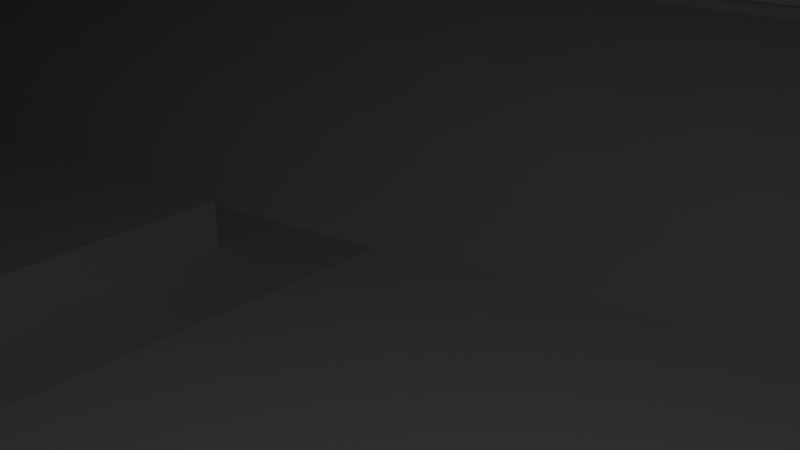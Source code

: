 # Source: Cruiser.blend  (saved by Blender 3.6.13; exported with 4.5.12 LTS)
import bpy
from mathutils import Matrix  # noqa: F401  (used for matrix-valued properties, if any)

bpy.ops.wm.read_factory_settings(use_empty=True)
scene = bpy.context.scene
scene.name = 'Scene'

# ---- collections
col_collection = bpy.data.collections.new('Collection'); scene.collection.children.link(col_collection)

# ---- materials (node trees are filled in below, after node groups)
mat_material = bpy.data.materials.new('Material')
mat_material.alpha_threshold = 0.0
mat_material.use_transparent_shadow = False
mat_material.roughness = 0.5
mat_material.line_color = (0.0, 0.0, 0.0, 1.0)

# ---- material node trees
mat_material.use_nodes = True; mat_material.node_tree.nodes.clear()
_N = mat_material.node_tree.nodes; _L = mat_material.node_tree.links
n0 = _N.new('ShaderNodeOutputMaterial'); n0.name = 'Material Output'; n0.location = (300, 300)
n1 = _N.new('ShaderNodeBsdfPrincipled'); n1.name = 'Principled BSDF'; n1.location = (10, 300)
n1.distribution = 'GGX'
n1.subsurface_method = 'RANDOM_WALK_SKIN'
n1.inputs[3].default_value = 1.45
n1.inputs[27].default_value = (0.0, 0.0, 0.0, 1.0)
n1.inputs[28].default_value = 1.0
_L.new(n1.outputs[0], n0.inputs[0])
n0.is_active_output = True

# ---- world
world_world = bpy.data.worlds.new('World'); scene.world = world_world
world_world.use_nodes = True; world_world.node_tree.nodes.clear()
_N = world_world.node_tree.nodes; _L = world_world.node_tree.links
n0 = _N.new('ShaderNodeOutputWorld'); n0.name = 'World Output'; n0.location = (300, 300)
n1 = _N.new('ShaderNodeBackground'); n1.name = 'Background'; n1.location = (10, 300)
n1.inputs[0].default_value = (0.05088, 0.05088, 0.05088, 1.0)
_L.new(n1.outputs[0], n0.inputs[0])
n0.is_active_output = True
world_world.color = (0.05088, 0.05088, 0.05088)
world_world.use_sun_shadow = False
world_world.sun_shadow_jitter_overblur = 0.0

# ---- cameras
cam_camera = bpy.data.cameras.new('Camera')
cam_camera.clip_end = 100.0
cam_camera.ortho_scale = 7.314

# ---- lights
light_light = bpy.data.lights.new('Light', 'POINT')
light_light.transmission_factor = 0.0
light_light.energy = 1000.0
light_light.shadow_soft_size = 0.1
light_light.shadow_maximum_resolution = 0.006
light_light.use_absolute_resolution = True

# ---- meshes
me_cube = bpy.data.meshes.new('Cube')
me_cube.from_pydata([(0.4788, 2.325, -0.6293), (0.4788, 1.869, -1.0), (0.4788, -2.325, -0.6293), (0.4788, -1.869, -1.0), (0.4788, -2.325, -0.4066), (0.697, -0.4651, 1.418), (0.4788, 2.325, -0.4066), (0.697, 0.4651, 1.418), (1.02, 1.025, 0.4603), (1.0, 2.341, -0.4066), (1.0, -2.341, -0.4066), (1.02, -1.025, 0.4603), (-2.611, 0.2865, -0.3533), (-3.311, 1.0, -0.4066), (-3.311, -1.0, -0.4066), (-2.611, 0.0, -0.3533), (-2.445, -1.0, -0.4066), (0.1902, -0.009, 1.418), (-2.445, 1.0, -0.4066), (0.1902, 0.009, 1.418), (1.783, 1.065, -0.4817), (1.783, 0.4779, -0.06846), (1.783, -0.4779, -0.06846), (1.783, -1.065, -0.4817), (1.0, 2.341, -0.6293), (0.9085, 1.68, -1.282), (0.9085, -1.68, -1.282), (1.0, -2.341, -0.6293), (-3.311, 1.0, -0.6293), (-3.311, 0.4564, -1.282), (-3.311, -0.4564, -1.282), (-3.311, -1.0, -0.6293), (-2.445, 1.0, -0.6293), (-2.402, 0.4558, -1.282), (-2.445, -1.0, -0.6293), (-2.402, -0.4558, -1.282), (1.783, 0.9113, -0.7085), (1.783, 1.065, -0.5619), (1.783, -1.065, -0.5619), (1.783, -0.9113, -0.7085), (-3.311, 0.0, -0.3533), (-3.311, 0.2865, -0.3533), (-3.311, -0.2865, -0.3533), (-3.311, -0.343, 0.2823), (-3.311, 0.343, 0.2823), (-3.311, -0.4075, -1.282), (-3.311, 0.0, -1.282), (-3.311, 0.4075, -1.282), (-3.311, 0.2267, 0.2823), (-3.311, -0.2267, 0.2823), (-2.611, -0.2865, -0.3533), (-2.517, 0.2267, 0.2823), (-2.517, -0.2267, 0.2823), (0.6977, 1.134, 0.4603), (0.6977, -1.134, 0.4603), (-2.377, -0.4264, 0.2391), (-2.377, 0.4264, 0.2391), (0.6871, 1.107, 0.5434), (0.6871, -1.107, 0.5434), (-1.443, -0.1673, 0.68), (-1.443, 0.1673, 0.68), (1.747, -1.402, -0.4066), (1.485, -0.569, 0.4603), (1.485, 0.569, 0.4603), (1.747, 1.402, -0.4066), (1.565, -0.9449, -1.282), (1.747, -1.402, -0.6293), (1.747, 1.402, -0.6293), (1.565, 0.9449, -1.282), (1.783, -5.96e-08, -0.7941), (1.783, -0.343, -0.7085), (1.783, 0.343, -0.7085), (1.783, -1.151, -0.4373), (1.783, -0.4209, 0.07638), (1.783, 0.4209, 0.07638), (1.783, 1.151, -0.4373), (1.783, -0.9456, -0.7941), (1.783, -1.151, -0.5986), (1.783, 1.151, -0.5986), (1.783, 0.9456, -0.7941), (1.783, -0.2374, -0.7941), (1.783, 0.2374, -0.7941), (1.671, 1.065, -0.4817), (1.671, 0.4779, -0.06846), (1.671, -0.4779, -0.06846), (1.671, -1.065, -0.4817), (1.671, 0.9113, -0.7085), (1.671, 1.065, -0.5619), (1.671, -1.065, -0.5619), (1.671, -0.9113, -0.7085), (1.671, -0.343, -0.7085), (1.671, 0.343, -0.7085), (1.812, -1.151, -0.4373), (1.812, -0.4209, 0.07638), (1.812, 0.4209, 0.07638), (1.812, 1.151, -0.4373), (1.812, -0.9456, -0.7941), (1.812, -1.151, -0.5986), (1.812, 1.151, -0.5986), (1.812, 0.9456, -0.7941), (1.812, -0.2374, -0.7941), (1.812, 0.2374, -0.7941), (1.812, -1.065, -0.4817), (1.812, -0.4779, -0.06846), (1.812, 0.4779, -0.06846), (1.812, 1.065, -0.4817), (1.812, -0.9113, -0.7085), (1.812, -1.065, -0.5619), (1.812, 1.065, -0.5619), (1.812, 0.9113, -0.7085), (1.812, -0.343, -0.7085), (1.812, 0.343, -0.7085), (-3.69, -0.4201, 0.1132), (-3.633, -1.0, -0.4066), (-3.633, 1.0, -0.4066), (-3.69, 0.4201, 0.1132), (-3.69, 0.2267, 0.2823), (-3.472, 0.4564, -1.282), (-3.633, 1.0, -0.6293), (-3.633, -1.0, -0.6293), (-3.472, -0.4564, -1.282), (-3.69, 0.3249, -0.9315), (-3.472, -0.4075, -1.282), (-3.69, 0.0, -0.9315), (-3.69, -0.2296, -0.4218), (-3.69, 0.0, -0.4218), (-3.69, 0.2296, -0.4218), (-3.69, -0.2267, 0.2823), (-2.445, -0.6736, -1.0), (0.5288, -1.654, -1.282), (1.0, 1.905, -1.0), (0.5288, 1.654, -1.282), (-2.445, 0.6736, -1.0), (-3.311, 0.6741, -1.0), (1.0, -1.905, -1.0), (-3.311, -0.6741, -1.0), (1.783, -1.028, -1.0), (1.783, 1.028, -1.0), (-3.472, 0.4075, -1.282), (-3.69, 0.6465, -0.9315), (-3.69, -0.4726, -0.9315), (-3.472, 0.0, -1.282), (-3.69, -0.6465, -0.9315), (0.7028, 0.6678, 1.01), (0.7028, -0.6678, 1.01), (-0.8724, -0.1538, 0.9994), (-0.8724, 0.1538, 0.9994), (0.7278, 0.6695, 0.9574), (0.7278, -0.6695, 0.9574), (0.09383, -0.1, 1.196), (0.09383, 0.1, 1.196), (0.697, 0.0, 1.418), (0.818, 0.0, 1.932), (0.4088, 1.329, 0.2351), (0.4088, -1.329, 0.2351), (1.007, -1.51, 0.2309), (1.007, 1.51, 0.2309), (1.734, -0.8053, 0.2358), (1.734, 0.8053, 0.2358), (-2.445, 1.0, -0.6869), (0.4788, 2.325, -0.6869), (1.0, -2.341, -0.6869), (0.4788, -2.325, -0.6869), (-3.311, -1.0, -0.349), (-2.373, -0.969, -0.3048), (0.4055, 2.232, -0.3006), (-2.373, 0.969, -0.3048), (0.4055, -2.232, -0.3006), (1.0, -2.341, -0.349), (-3.311, 1.0, -0.349), (1.729, -1.357, -0.2999), (1.729, 1.357, -0.2999), (1.0, 2.341, -0.349), (-3.311, 1.0, -0.6869), (-2.445, -1.0, -0.6869), (1.0, 2.341, -0.6869), (-3.311, -1.0, -0.6869), (1.783, -1.357, -0.6869), (1.783, 1.357, -0.6869), (-3.69, -0.9315, -0.6577), (-3.69, 0.9315, -0.6577), (-3.69, 0.9315, -0.3782), (-3.69, -0.9315, -0.3782), (0.4788, 2.325, -0.4066), (0.4788, 2.325, -0.6293), (0.4788, -2.325, -0.4066), (0.4788, -2.325, -0.6293), (1.0, 2.341, -0.6293), (1.0, 2.341, -0.4066), (-2.445, 1.0, -0.6293), (-2.445, 1.0, -0.4066), (1.0, -2.341, -0.6293), (1.0, -2.341, -0.4066), (-2.445, -1.0, -0.4066), (-2.445, -1.0, -0.6293), (-3.311, 1.0, -0.6293), (-3.311, 1.0, -0.4066), (-3.311, -1.0, -0.6293), (-3.311, -1.0, -0.4066), (1.747, -1.402, -0.4066), (1.747, 1.402, -0.4066), (1.747, -1.402, -0.6293), (1.747, 1.402, -0.6293), (-3.633, -1.0, -0.6293), (-3.633, 1.0, -0.6293), (-3.633, 1.0, -0.4066), (-3.633, -1.0, -0.4066), (0.4788, -2.266, -0.4066), (0.4788, -2.266, -0.6293), (1.0, -2.281, -0.6293), (1.0, -2.281, -0.4066), (-2.445, -0.9404, -0.4066), (-2.445, -0.9404, -0.6293), (-3.311, -0.9404, -0.6293), (-3.311, -0.9404, -0.4066), (1.747, -1.342, -0.4066), (1.747, -1.342, -0.6293), (-3.633, -0.9404, -0.6293), (-3.633, -0.9404, -0.4066), (0.4788, 2.276, -0.4066), (0.4788, 2.276, -0.6293), (1.0, 2.291, -0.6293), (1.0, 2.291, -0.4066), (-2.445, 0.9506, -0.6293), (-2.445, 0.9506, -0.4066), (-3.311, 0.9506, -0.6293), (-3.311, 0.9506, -0.4066), (1.747, 1.352, -0.4066), (1.747, 1.352, -0.6293), (-3.633, 0.9506, -0.6293), (-3.633, 0.9506, -0.4066), (0.5435, 1.367, 0.2411), (0.543, 2.276, -0.309), (-2.445, -1.0, -0.349), (-2.368, -0.2516, 0.3129), (-2.445, 1.0, -0.349), (-2.368, 0.2516, 0.3129), (0.5435, -1.367, 0.2411), (0.543, -2.276, -0.309), (-2.445, 0.3419, 0.2823), (-2.445, -0.3419, 0.2823), (-1.365, 0.2436, 0.7107), (-1.365, -0.2436, 0.7107), (0.4788, -1.293, 0.3598), (-2.445, -0.3419, 0.3598), (-2.445, 0.3419, 0.3598), (0.4788, 1.293, 0.3598), (0.4088, -1.329, 0.3126), (-2.377, -0.4264, 0.3167), (-2.377, 0.4264, 0.3167), (0.4088, 1.329, 0.3126), (-2.445, -0.3419, 0.3575), (-3.311, -0.343, 0.3575), (-3.311, 0.343, 0.3575), (-2.445, 0.3419, 0.3575), (-3.311, 0.2267, 0.3575), (-3.69, -0.343, 0.3575), (-3.311, -0.2267, 0.3575), (-3.69, -0.2267, 0.3575), (-2.517, 0.2267, 0.3575), (-2.517, -0.2267, 0.3575), (-3.69, 0.2267, 0.3575), (-3.69, 0.343, 0.3575), (-2.445, 0.3419, 0.3515), (-2.445, -0.3419, 0.3515), (-2.517, 0.2267, 0.3515), (-2.517, -0.2267, 0.3515), (-2.368, 0.2516, 0.3821), (-2.368, -0.2516, 0.3821), (0.4788, 1.293, 0.3555), (0.4788, 2.325, -0.2758), (-2.445, -1.0, -0.2758), (-2.445, -0.3419, 0.3555), (-2.445, 1.0, -0.2758), (-2.445, 0.3419, 0.3555), (0.4788, -1.293, 0.3555), (0.4788, -2.325, -0.2758), (0.4088, 1.329, 0.3083), (0.4055, 2.232, -0.2273), (-2.373, -0.969, -0.2315), (-2.377, -0.4264, 0.3124), (-2.373, 0.969, -0.2315), (-2.377, 0.4264, 0.3124), (0.4088, -1.329, 0.3083), (0.4055, -2.232, -0.2273), (1.0, -1.462, 0.2823), (0.4788, -1.293, 0.2823), (0.4788, 1.293, 0.2823), (0.4788, 2.325, -0.349), (1.0, 1.462, 0.2823), (0.4788, -2.325, -0.349), (0.9826, -2.295, -0.2998), (1.783, -1.357, -0.349), (1.783, -0.694, 0.2823), (1.783, 0.694, 0.2823), (1.783, 1.357, -0.349), (0.9826, 2.295, -0.2998), (1.0, -1.462, 0.359), (0.4788, 2.325, -0.2724), (1.0, 1.462, 0.359), (0.4788, -2.325, -0.2724), (1.0, -2.341, -0.2724), (1.783, -1.357, -0.2724), (1.783, -0.694, 0.359), (1.783, 0.694, 0.359), (1.783, 1.357, -0.2724), (1.0, 2.341, -0.2724), (1.007, -1.51, 0.3076), (0.5435, -1.367, 0.3177), (0.5435, 1.367, 0.3177), (0.543, 2.276, -0.2324), (1.007, 1.51, 0.3076), (0.543, -2.276, -0.2324), (0.9826, -2.295, -0.2231), (1.729, -1.357, -0.2232), (1.734, -0.8053, 0.3125), (1.734, 0.8053, 0.3125), (1.729, 1.357, -0.2232), (0.9826, 2.295, -0.2231), (0.9414, 1.213, 0.4603), (0.9414, -1.213, 0.4603), (1.564, -0.6022, 0.4603), (1.564, 0.6022, 0.4603), (1.02, 1.025, 0.3656), (1.02, -1.025, 0.3656), (1.485, -0.569, 0.3656), (1.485, 0.569, 0.3656), (0.879, -0.7806, 0.9792), (-1.165, -0.1202, 0.9792), (-1.165, 0.1202, 0.9792), (0.879, 0.7806, 0.9792), (0.7722, -0.6338, 0.9792), (0.115, -0.04246, 1.225), (0.115, 0.04246, 1.225), (0.7722, 0.6338, 0.9792), (0.7028, -0.6678, 0.9674), (-0.8724, -0.1538, 0.9573), (-0.8724, 0.1538, 0.9573), (0.7028, 0.6678, 0.9674), (0.7278, -0.6695, 0.9153), (0.09383, -0.1, 1.154), (0.09383, 0.1, 1.154), (0.7278, 0.6695, 0.9153), (-3.69, -0.343, 0.2823), (-3.69, -1.0, -0.349), (-3.69, 1.0, -0.349), (-3.69, 0.343, 0.2823), (-3.69, 0.6741, -1.0), (-3.69, 1.0, -0.6869), (-3.69, -1.0, -0.6869), (-3.69, -0.6741, -1.0), (-3.69, 0.0, -1.0), (-3.69, 0.4075, -1.0), (-3.69, 0.4726, -0.9315), (-3.69, -0.4075, -1.0), (-3.69, -0.3249, -0.9315), (-3.69, -0.2865, -0.3533), (-3.69, 0.0, -0.3533), (-3.69, 0.2865, -0.3533), (-3.648, 0.0, -0.4218), (-3.648, 0.0, -0.9315), (-3.648, -0.4201, 0.1132), (-3.648, -0.9315, -0.3782), (-3.648, 0.9315, -0.3782), (-3.648, 0.4201, 0.1132), (-3.648, 0.6465, -0.9315), (-3.648, 0.9315, -0.6577), (-3.648, -0.9315, -0.6577), (-3.648, -0.6465, -0.9315), (-3.648, 0.4726, -0.9315), (-3.648, -0.3249, -0.9315), (-3.648, 0.3249, -0.9315), (-3.648, -0.4726, -0.9315), (-3.648, -0.2296, -0.4218), (-3.648, 0.2296, -0.4218), (0.5288, 0.0, -1.282), (-2.402, -2.98e-08, -1.282), (-0.9368, -1.055, -1.282), (-0.9368, 1.055, -1.282), (-0.9368, -1.192e-07, -1.282), (-0.8008, -0.1361, -1.282), (0.3927, -0.1361, -1.282), (0.3927, -1.452, -1.282), (-0.8008, -0.9638, -1.282), (-2.266, -0.1361, -1.282), (-1.073, -0.1361, -1.282), (-1.073, -0.8525, -1.282), (-2.266, -0.3645, -1.282), (-2.266, 0.3645, -1.282), (-1.073, 0.8525, -1.282), (-1.073, 0.1361, -1.282), (-2.266, 0.1361, -1.282), (-0.8008, 0.9638, -1.282), (0.3927, 1.452, -1.282), (0.3927, 0.1361, -1.282), (-0.8008, 0.1361, -1.282), (0.3927, -0.1361, -1.137), (-0.8008, -0.1361, -1.137), (-0.8008, -0.9638, -1.137), (0.3927, -1.452, -1.137), (-1.073, -0.1361, -1.137), (-2.266, -0.1361, -1.137), (-2.266, -0.3645, -1.137), (-1.073, -0.8525, -1.137), (-1.073, 0.8525, -1.137), (-2.266, 0.3645, -1.137), (-2.266, 0.1361, -1.137), (-1.073, 0.1361, -1.137), (0.3927, 1.452, -1.137), (-0.8008, 0.9638, -1.137), (-0.8008, 0.1361, -1.137), (0.3927, 0.1361, -1.137), (-3.219, 0.3649, -1.282), (-2.494, 0.3644, -1.282), (-2.494, -2.98e-08, -1.282), (-2.494, -0.3644, -1.282), (-3.219, -0.3649, -1.282), (-3.219, -0.4075, -1.282), (-3.219, 0.0, -1.282), (-3.219, 0.4075, -1.282), (-2.494, 0.3644, -1.208), (-3.219, 0.3649, -1.208), (-3.219, 0.4075, -1.208), (-2.494, -2.98e-08, -1.208), (-2.494, -0.3644, -1.208), (-3.219, -0.3649, -1.208), (-3.219, -0.4075, -1.208), (-3.219, 0.0, -1.208)], [], [(36, 37, 87, 86), (130, 1, 160, 175), (9, 64, 200, 188), (41, 48, 116, 358), (63, 8, 323, 326), (27, 66, 201, 191), (14, 113, 206, 198), (419, 412, 421, 422), (61, 10, 192, 199), (31, 34, 194, 197), (113, 119, 203, 206), (7, 19, 17, 5, 151), (240, 43, 163, 233), (231, 156, 296, 232), (154, 55, 164, 167), (44, 239, 235, 169), (157, 155, 291, 170), (156, 158, 171, 296), (131, 25, 26, 129, 375), (132, 133, 173, 159), (3, 134, 161, 162), (1, 132, 159, 160), (135, 128, 174, 176), (134, 136, 177, 161), (137, 130, 175, 178), (26, 25, 68, 65), (128, 3, 162, 174), (388, 389, 404, 405), (155, 237, 238, 291), (56, 153, 165, 166), (319, 53, 54, 320), (13, 18, 190, 196), (24, 0, 184, 187), (49, 42, 356, 127), (45, 30, 120, 122), (135, 176, 349, 350), (240, 52, 260, 251), (47, 46, 141, 138), (48, 41, 12, 51), (48, 51, 259, 255), (50, 52, 51, 12, 15), (42, 49, 52, 50), (41, 40, 15, 12), (40, 42, 50, 15), (116, 48, 255, 261), (52, 240, 264, 266), (57, 58, 286, 287), (58, 242, 240, 286), (59, 60, 236, 234), (241, 57, 287, 239), (330, 327, 58, 57), (327, 328, 242, 58), (328, 329, 241, 242), (329, 330, 57, 241), (72, 73, 293, 292), (74, 75, 295, 294), (73, 74, 294, 293), (76, 77, 177, 136), (78, 79, 137, 178), (79, 81, 69, 80, 76, 136, 137), (75, 78, 178, 295), (77, 72, 292, 177), (23, 38, 88, 85), (73, 80, 69, 81, 74), (73, 72, 92, 93), (21, 20, 105, 104), (72, 77, 97, 92), (22, 70, 110, 103), (23, 22, 103, 102), (78, 75, 95, 98), (36, 71, 111, 109), (74, 81, 101, 94), (76, 80, 100, 96), (38, 23, 102, 107), (85, 88, 89, 90, 84), (83, 91, 86, 87, 82), (22, 23, 85, 84), (71, 36, 86, 91), (39, 70, 90, 89), (20, 21, 83, 82), (70, 22, 84, 90), (37, 20, 82, 87), (38, 39, 89, 88), (21, 71, 91, 83), (102, 103, 93, 92), (104, 105, 95, 94), (106, 107, 97, 96), (108, 109, 99, 98), (110, 106, 96, 100), (105, 108, 98, 95), (107, 102, 92, 97), (109, 111, 101, 99), (103, 110, 100, 93), (111, 104, 94, 101), (71, 21, 104, 111), (39, 38, 107, 106), (75, 74, 94, 95), (37, 36, 109, 108), (70, 39, 106, 110), (77, 76, 96, 97), (81, 79, 99, 101), (20, 37, 108, 105), (79, 78, 98, 99), (80, 73, 93, 100), (126, 121, 371, 374), (343, 127, 356, 354), (182, 112, 361, 362), (123, 355, 370, 360), (355, 124, 373, 370), (346, 352, 358, 116), (239, 44, 253, 254), (29, 47, 138, 117), (163, 43, 343, 344), (118, 114, 205, 204), (42, 40, 357, 356), (44, 169, 345, 346), (10, 4, 185, 192), (173, 133, 347, 348), (40, 41, 358, 357), (46, 45, 122, 141), (35, 377, 129, 3, 128), (25, 131, 1, 130), (33, 29, 133, 132), (129, 26, 134, 3), (131, 378, 33, 132, 1), (30, 35, 128, 135), (26, 65, 136, 134), (68, 25, 130, 137), (65, 68, 137, 136), (117, 138, 352, 347), (141, 122, 354, 351), (138, 141, 351, 352), (122, 120, 350, 354), (120, 30, 135, 350), (29, 117, 347, 133), (334, 331, 327, 330), (147, 143, 338, 342), (332, 333, 329, 328), (149, 145, 336, 340), (7, 151, 5, 331, 334), (5, 17, 332, 331), (17, 19, 333, 332), (19, 7, 334, 333), (152, 7, 151), (152, 151, 5), (5, 152, 17), (7, 152, 19), (152, 19, 17), (54, 53, 287, 286), (320, 54, 286, 285), (53, 319, 289, 287), (321, 320, 285, 293), (319, 322, 294, 289), (322, 321, 293, 294), (32, 0, 160, 159), (27, 2, 162, 161), (14, 16, 233, 163), (6, 18, 235, 288), (4, 10, 168, 290), (18, 13, 169, 235), (10, 61, 292, 168), (64, 9, 172, 295), (9, 6, 288, 172), (16, 4, 290, 233), (28, 32, 159, 173), (2, 34, 174, 162), (0, 24, 175, 160), (34, 31, 176, 174), (66, 27, 161, 177), (24, 67, 178, 175), (67, 64, 295, 178), (61, 66, 177, 292), (31, 119, 349, 176), (114, 118, 348, 345), (119, 113, 344, 349), (113, 14, 163, 344), (118, 28, 173, 348), (13, 114, 345, 169), (195, 204, 229, 225), (194, 186, 208, 212), (202, 187, 221, 228), (192, 185, 207, 210), (198, 206, 218, 214), (183, 188, 222, 219), (191, 201, 216, 209), (188, 200, 227, 222), (184, 189, 223, 220), (201, 199, 215, 216), (28, 118, 204, 195), (0, 32, 189, 184), (67, 24, 187, 202), (6, 9, 188, 183), (114, 13, 196, 205), (2, 27, 191, 186), (64, 67, 202, 200), (4, 16, 193, 185), (16, 14, 198, 193), (66, 61, 199, 201), (32, 28, 195, 189), (18, 6, 183, 190), (119, 31, 197, 203), (34, 2, 186, 194), (212, 211, 214, 213), (210, 209, 216, 215), (208, 207, 211, 212), (209, 210, 207, 208), (213, 214, 218, 217), (203, 197, 213, 217), (186, 191, 209, 208), (193, 198, 214, 211), (185, 193, 211, 207), (199, 192, 210, 215), (197, 194, 212, 213), (206, 203, 217, 218), (220, 219, 222, 221), (225, 226, 224, 223), (221, 222, 227, 228), (223, 224, 219, 220), (226, 225, 229, 230), (196, 190, 224, 226), (187, 184, 220, 221), (204, 205, 230, 229), (200, 202, 228, 227), (205, 196, 226, 230), (190, 183, 219, 224), (189, 195, 225, 223), (233, 290, 276, 271), (56, 166, 281, 282), (235, 239, 274, 273), (290, 286, 275, 276), (240, 55, 248, 244), (153, 287, 269, 277), (164, 55, 280, 279), (55, 154, 247, 248), (239, 51, 265, 263), (60, 59, 242, 241), (59, 234, 240, 242), (236, 60, 241, 239), (248, 247, 243, 244), (250, 249, 245, 246), (239, 287, 246, 245), (287, 153, 250, 246), (153, 56, 249, 250), (154, 286, 243, 247), (286, 240, 244, 243), (56, 239, 245, 249), (252, 257, 258, 256), (253, 255, 259, 254), (251, 260, 257, 252), (255, 253, 262, 261), (343, 43, 252, 256), (52, 49, 257, 260), (127, 343, 256, 258), (346, 116, 261, 262), (44, 346, 262, 253), (51, 239, 254, 259), (43, 240, 251, 252), (49, 127, 258, 257), (264, 263, 265, 266), (268, 267, 263, 264), (234, 236, 267, 268), (236, 239, 263, 267), (51, 52, 266, 265), (240, 234, 268, 264), (278, 277, 269, 270), (279, 280, 272, 271), (282, 281, 273, 274), (281, 278, 270, 273), (283, 284, 276, 275), (284, 279, 271, 276), (166, 165, 278, 281), (287, 288, 270, 269), (55, 240, 272, 280), (239, 56, 282, 274), (288, 235, 273, 270), (154, 167, 284, 283), (240, 233, 271, 272), (167, 164, 279, 284), (286, 154, 283, 275), (165, 153, 277, 278), (295, 172, 306, 305), (155, 157, 315, 307), (286, 290, 300, 243), (294, 295, 305, 304), (157, 170, 314, 315), (290, 168, 301, 300), (238, 237, 308, 312), (289, 294, 304, 299), (291, 238, 312, 313), (232, 296, 318, 310), (168, 292, 302, 301), (156, 231, 309, 311), (308, 307, 297, 243), (309, 310, 298, 246), (311, 309, 246, 299), (313, 312, 300, 301), (315, 314, 302, 303), (307, 315, 303, 297), (314, 313, 301, 302), (316, 311, 299, 304), (317, 316, 304, 305), (318, 317, 305, 306), (310, 318, 306, 298), (312, 308, 243, 300), (285, 286, 243, 297), (170, 291, 313, 314), (287, 289, 299, 246), (288, 287, 246, 298), (158, 156, 311, 316), (172, 288, 298, 306), (237, 155, 307, 308), (292, 293, 303, 302), (171, 158, 316, 317), (231, 232, 310, 309), (293, 285, 297, 303), (296, 171, 317, 318), (11, 8, 319, 320), (62, 11, 320, 321), (8, 63, 322, 319), (63, 62, 321, 322), (323, 324, 325, 326), (8, 11, 324, 323), (62, 63, 326, 325), (11, 62, 325, 324), (144, 145, 328, 327), (146, 143, 330, 329), (149, 148, 331, 332), (147, 150, 333, 334), (143, 147, 334, 330), (148, 144, 327, 331), (145, 149, 332, 328), (150, 146, 329, 333), (339, 340, 336, 335), (341, 342, 338, 337), (148, 149, 340, 339), (145, 144, 335, 336), (146, 150, 341, 337), (144, 148, 339, 335), (150, 147, 342, 341), (143, 146, 337, 338), (112, 182, 344, 343), (181, 115, 346, 345), (139, 180, 348, 347), (179, 142, 350, 349), (353, 139, 347, 352), (180, 181, 345, 348), (182, 179, 349, 344), (355, 123, 351, 354), (123, 121, 352, 351), (142, 140, 354, 350), (115, 353, 352, 346), (140, 112, 343, 354), (125, 124, 356, 357), (126, 125, 357, 358), (124, 355, 354, 356), (121, 126, 358, 352), (363, 366, 365, 369, 364), (361, 372, 368, 367, 362), (373, 359, 360, 370), (359, 374, 371, 360), (121, 123, 360, 371), (115, 181, 363, 364), (140, 142, 368, 372), (180, 139, 365, 366), (353, 115, 364, 369), (142, 179, 367, 368), (112, 140, 372, 361), (139, 353, 369, 365), (124, 125, 359, 373), (181, 180, 366, 363), (125, 126, 374, 359), (179, 182, 362, 367), (383, 380, 397, 398), (384, 385, 400, 401), (380, 381, 396, 397), (379, 375, 381, 380), (375, 129, 382, 381), (129, 377, 383, 382), (377, 379, 380, 383), (376, 379, 385, 384), (379, 377, 386, 385), (377, 35, 387, 386), (35, 376, 384, 387), (33, 378, 389, 388), (378, 379, 390, 389), (379, 376, 391, 390), (376, 33, 388, 391), (378, 131, 393, 392), (131, 375, 394, 393), (375, 379, 395, 394), (379, 378, 392, 395), (397, 396, 399, 398), (401, 400, 403, 402), (405, 404, 407, 406), (409, 408, 411, 410), (387, 384, 401, 402), (392, 393, 408, 409), (381, 382, 399, 396), (391, 388, 405, 406), (385, 386, 403, 400), (395, 392, 409, 410), (382, 383, 398, 399), (389, 390, 407, 404), (386, 387, 402, 403), (393, 394, 411, 408), (390, 391, 406, 407), (394, 395, 410, 411), (29, 33, 413, 412), (33, 376, 414, 413), (376, 35, 415, 414), (35, 30, 416, 415), (30, 45, 417, 416), (45, 46, 418, 417), (46, 47, 419, 418), (47, 29, 412, 419), (421, 420, 423, 424, 425, 426, 427, 422), (417, 418, 427, 426), (415, 416, 425, 424), (413, 414, 423, 420), (412, 413, 420, 421), (418, 419, 422, 427), (416, 417, 426, 425), (414, 415, 424, 423)])
_uv = me_cube.uv_layers.new(name='UVMap')
_uv.uv.foreach_set('vector', [0.4318, 0.5387, 0.4604, 0.5255, 0.4604, 0.5255, 0.4318, 0.5387, 0.375, 0.5233, 0.3587, 0.5259, 0.3587, 0.5, 0.375, 0.5, 0.4907, 0.5, 0.4907, 0.5, 0.4907, 0.5, 0.4907, 0.5, 0.1757, 0.5731, 0.0, 0.0, 0.0, 0.0, 0.1757, 0.5731, 0.625, 0.5822, 0.625, 0.5697, 0.625, 0.5697, 0.625, 0.5822, 0.4473, 0.75, 0.4473, 0.75, 0.4473, 0.75, 0.4473, 0.75, 0.4907, 1.0, 0.4907, 1.0, 0.4907, 1.0, 0.4907, 1.0, 0.1395, 0.5805, 0.1396, 0.5856, 0.1396, 0.5856, 0.1395, 0.5805, 0.4907, 0.75, 0.4907, 0.75, 0.4907, 0.75, 0.4907, 0.75, 0.4473, 1.0, 0.4473, 0.858, 0.4473, 0.858, 0.4473, 1.0, 0.4907, 1.0, 0.4473, 1.0, 0.4473, 1.0, 0.4907, 1.0, 0.6652, 0.5976, 0.7092, 0.6243, 0.7092, 0.6257, 0.6652, 0.6524, 0.6652, 0.625, 0.625, 0.858, 0.625, 1.0, 0.5019, 1.0, 0.5019, 0.858, 0.618, 0.4821, 0.6173, 0.4961, 0.5092, 0.4992, 0.5087, 0.4855, 0.617, 0.772, 0.615, 0.8559, 0.512, 0.8558, 0.51, 0.7688, 0.625, 0.25, 0.625, 0.392, 0.5019, 0.392, 0.5019, 0.25, 0.615, 0.6948, 0.6159, 0.7065, 0.5114, 0.7464, 0.5121, 0.7453, 0.6159, 0.5435, 0.615, 0.5552, 0.5121, 0.5047, 0.5092, 0.4992, 0.3602, 0.5376, 0.375, 0.539, 0.375, 0.711, 0.3602, 0.7128, 0.3602, 0.6252, 0.267, 0.5408, 0.125, 0.5407, 0.125, 0.5, 0.267, 0.5, 0.3587, 0.7241, 0.375, 0.7267, 0.375, 0.75, 0.3587, 0.75, 0.3587, 0.5259, 0.267, 0.5408, 0.267, 0.5, 0.3587, 0.5, 0.125, 0.7093, 0.267, 0.7092, 0.267, 0.75, 0.125, 0.75, 0.375, 0.7267, 0.375, 0.7197, 0.4361, 0.75, 0.4361, 0.75, 0.375, 0.5303, 0.375, 0.5233, 0.4361, 0.5, 0.4361, 0.5, 0.375, 0.711, 0.375, 0.539, 0.375, 0.5495, 0.375, 0.7005, 0.267, 0.7092, 0.3587, 0.7241, 0.3587, 0.75, 0.267, 0.75, 0.2733, 0.5829, 0.3102, 0.5649, 0.3102, 0.5649, 0.2733, 0.5829, 0.6173, 0.7539, 0.618, 0.7679, 0.5087, 0.7645, 0.5114, 0.7464, 0.615, 0.3941, 0.617, 0.478, 0.51, 0.4812, 0.512, 0.3942, 0.625, 0.5617, 0.6345, 0.5626, 0.6345, 0.6874, 0.625, 0.6883, 0.4907, 0.25, 0.4907, 0.392, 0.4907, 0.392, 0.4907, 0.25, 0.4473, 0.5, 0.4473, 0.4837, 0.4473, 0.4837, 0.4473, 0.5, 0.0, 0.0, 0.1864, 0.6471, 0.1864, 0.6471, 0.0, 0.0, 0.125, 0.6671, 0.125, 0.6749, 0.125, 0.6749, 0.125, 0.6671, 0.125, 0.7093, 0.125, 0.75, 0.125, 0.75, 0.125, 0.7093, 0.625, 0.858, 0.0, 0.0, 0.0, 0.0, 0.625, 0.858, 0.125, 0.5829, 0.125, 0.625, 0.125, 0.625, 0.125, 0.5829, 0.0, 0.0, 0.1757, 0.5731, 0.1757, 0.5731, 0.0, 0.0, 0.0, 0.0, 0.0, 0.0, 0.0, 0.0, 0.0, 0.0, 0.1864, 0.6471, 0.0, 0.0, 0.0, 0.0, 0.1757, 0.5731, 0.1811, 0.6101, 0.1864, 0.6471, 0.0, 0.0, 0.0, 0.0, 0.1864, 0.6471, 0.1757, 0.5731, 0.1811, 0.6101, 0.1811, 0.6101, 0.1757, 0.5731, 0.1811, 0.6101, 0.1864, 0.6471, 0.1864, 0.6471, 0.1811, 0.6101, 0.0, 0.0, 0.0, 0.0, 0.0, 0.0, 0.0, 0.0, 0.0, 0.0, 0.625, 0.858, 0.625, 0.858, 0.0, 0.0, 0.6456, 0.5621, 0.6456, 0.6879, 0.6413, 0.6977, 0.6413, 0.5523, 0.6456, 0.6879, 0.7288, 0.6541, 0.733, 0.6677, 0.6413, 0.6977, 0.7291, 0.645, 0.7291, 0.605, 0.7327, 0.5936, 0.7327, 0.6564, 0.7288, 0.5959, 0.6456, 0.5621, 0.6413, 0.5523, 0.733, 0.5823, 0.6553, 0.5795, 0.6553, 0.6705, 0.6456, 0.6879, 0.6456, 0.5621, 0.6553, 0.6705, 0.719, 0.6375, 0.7288, 0.6541, 0.6456, 0.6879, 0.719, 0.6375, 0.719, 0.6125, 0.7288, 0.5959, 0.7288, 0.6541, 0.719, 0.6125, 0.6553, 0.5795, 0.6456, 0.5621, 0.7288, 0.5959, 0.4847, 0.731, 0.5849, 0.6814, 0.625, 0.6889, 0.5019, 0.75, 0.5849, 0.5686, 0.4847, 0.519, 0.5019, 0.5, 0.625, 0.5611, 0.5849, 0.6814, 0.5849, 0.5686, 0.625, 0.5611, 0.625, 0.6889, 0.4151, 0.7121, 0.4533, 0.731, 0.4361, 0.75, 0.375, 0.7197, 0.4533, 0.519, 0.4151, 0.5379, 0.375, 0.5303, 0.4361, 0.5, 0.4151, 0.5379, 0.4151, 0.5814, 0.4151, 0.625, 0.4151, 0.6686, 0.4151, 0.7121, 0.375, 0.7197, 0.375, 0.5303, 0.4847, 0.519, 0.4533, 0.519, 0.4361, 0.5, 0.5019, 0.5, 0.4533, 0.731, 0.4847, 0.731, 0.5019, 0.75, 0.4361, 0.75, 0.476, 0.7248, 0.4604, 0.7245, 0.4604, 0.7245, 0.476, 0.7248, 0.5849, 0.6814, 0.4151, 0.6686, 0.4151, 0.625, 0.4151, 0.5814, 0.5849, 0.5686, 0.5849, 0.6814, 0.4847, 0.731, 0.4847, 0.731, 0.5849, 0.6814, 0.5566, 0.5649, 0.476, 0.5252, 0.476, 0.5252, 0.5566, 0.5649, 0.4847, 0.731, 0.4533, 0.731, 0.4533, 0.731, 0.4847, 0.731, 0.5566, 0.6851, 0.4318, 0.6754, 0.4318, 0.6754, 0.5566, 0.6851, 0.476, 0.7248, 0.5566, 0.6851, 0.5566, 0.6851, 0.476, 0.7248, 0.4533, 0.519, 0.4847, 0.519, 0.4847, 0.519, 0.4533, 0.519, 0.4318, 0.5387, 0.4318, 0.5746, 0.4318, 0.5746, 0.4318, 0.5387, 0.5849, 0.5686, 0.4151, 0.5814, 0.4151, 0.5814, 0.5849, 0.5686, 0.4151, 0.7121, 0.4151, 0.6686, 0.4151, 0.6686, 0.4151, 0.7121, 0.4604, 0.7245, 0.476, 0.7248, 0.476, 0.7248, 0.4604, 0.7245, 0.476, 0.7248, 0.4604, 0.7245, 0.4318, 0.7113, 0.4318, 0.6754, 0.5566, 0.6851, 0.5566, 0.5649, 0.4318, 0.5746, 0.4318, 0.5387, 0.4604, 0.5255, 0.476, 0.5252, 0.5566, 0.6851, 0.476, 0.7248, 0.476, 0.7248, 0.5566, 0.6851, 0.4318, 0.5746, 0.4318, 0.5387, 0.4318, 0.5387, 0.4318, 0.5746, 0.4318, 0.7113, 0.4318, 0.6754, 0.4318, 0.6754, 0.4318, 0.7113, 0.476, 0.5252, 0.5566, 0.5649, 0.5566, 0.5649, 0.476, 0.5252, 0.4318, 0.6754, 0.5566, 0.6851, 0.5566, 0.6851, 0.4318, 0.6754, 0.4604, 0.5255, 0.476, 0.5252, 0.476, 0.5252, 0.4604, 0.5255, 0.4604, 0.7245, 0.4318, 0.7113, 0.4318, 0.7113, 0.4604, 0.7245, 0.5566, 0.5649, 0.4318, 0.5746, 0.4318, 0.5746, 0.5566, 0.5649, 0.476, 0.7248, 0.5566, 0.6851, 0.5849, 0.6814, 0.4847, 0.731, 0.5566, 0.5649, 0.476, 0.5252, 0.4847, 0.519, 0.5849, 0.5686, 0.4318, 0.7113, 0.4604, 0.7245, 0.4533, 0.731, 0.4151, 0.7121, 0.4604, 0.5255, 0.4318, 0.5387, 0.4151, 0.5379, 0.4533, 0.519, 0.4318, 0.6754, 0.4318, 0.7113, 0.4151, 0.7121, 0.4151, 0.6686, 0.476, 0.5252, 0.4604, 0.5255, 0.4533, 0.519, 0.4847, 0.519, 0.4604, 0.7245, 0.476, 0.7248, 0.4847, 0.731, 0.4533, 0.731, 0.4318, 0.5387, 0.4318, 0.5746, 0.4151, 0.5814, 0.4151, 0.5379, 0.5566, 0.6851, 0.4318, 0.6754, 0.4151, 0.6686, 0.5849, 0.6814, 0.4318, 0.5746, 0.5566, 0.5649, 0.5849, 0.5686, 0.4151, 0.5814, 0.4318, 0.5746, 0.5566, 0.5649, 0.5566, 0.5649, 0.4318, 0.5746, 0.4318, 0.7113, 0.4604, 0.7245, 0.4604, 0.7245, 0.4318, 0.7113, 0.4847, 0.519, 0.5849, 0.5686, 0.5849, 0.5686, 0.4847, 0.519, 0.4604, 0.5255, 0.4318, 0.5387, 0.4318, 0.5387, 0.4604, 0.5255, 0.4318, 0.6754, 0.4318, 0.7113, 0.4318, 0.7113, 0.4318, 0.6754, 0.4533, 0.731, 0.4151, 0.7121, 0.4151, 0.7121, 0.4533, 0.731, 0.4151, 0.5814, 0.4151, 0.5379, 0.4151, 0.5379, 0.4151, 0.5814, 0.476, 0.5252, 0.4604, 0.5255, 0.4604, 0.5255, 0.476, 0.5252, 0.4151, 0.5379, 0.4533, 0.519, 0.4533, 0.519, 0.4151, 0.5379, 0.4151, 0.6686, 0.5849, 0.6814, 0.5849, 0.6814, 0.4151, 0.6686, 0.1714, 0.5827, 0.1305, 0.5892, 0.1305, 0.5892, 0.1714, 0.5827, 0.875, 0.6679, 0.0, 0.0, 0.1864, 0.6471, 0.125, 0.6671, 0.4661, 0.9354, 0.7746, 0.7023, 0.7746, 0.7023, 0.4661, 0.9354, 0.1309, 0.6234, 0.1314, 0.6576, 0.1314, 0.6576, 0.1309, 0.6234, 0.1314, 0.6576, 0.1789, 0.6406, 0.1789, 0.6406, 0.1314, 0.6576, 0.625, 0.25, 0.125, 0.5829, 0.1757, 0.5731, 0.0, 0.0, 0.625, 0.392, 0.625, 0.25, 0.625, 0.25, 0.625, 0.392, 0.125, 0.5751, 0.125, 0.5829, 0.125, 0.5829, 0.125, 0.5751, 0.5019, 1.0, 0.625, 1.0, 0.625, 1.0, 0.5019, 1.0, 0.4473, 0.25, 0.4907, 0.25, 0.4907, 0.25, 0.4473, 0.25, 0.1864, 0.6471, 0.1811, 0.6101, 0.1811, 0.6101, 0.1864, 0.6471, 0.625, 0.25, 0.5019, 0.25, 0.5019, 0.25, 0.625, 0.25, 0.4907, 0.75, 0.4907, 0.7663, 0.4907, 0.7663, 0.4907, 0.75, 0.125, 0.5, 0.125, 0.5407, 0.125, 0.5407, 0.125, 0.5, 0.1811, 0.6101, 0.1757, 0.5731, 0.1757, 0.5731, 0.1811, 0.6101, 0.125, 0.625, 0.125, 0.6671, 0.125, 0.6671, 0.125, 0.625, 0.274, 0.682, 0.3171, 0.6974, 0.3602, 0.7128, 0.3587, 0.7241, 0.267, 0.7092, 0.375, 0.539, 0.3602, 0.5376, 0.3587, 0.5259, 0.375, 0.5233, 0.2683, 0.5684, 0.125, 0.5751, 0.125, 0.5407, 0.267, 0.5408, 0.3602, 0.7128, 0.375, 0.711, 0.375, 0.7267, 0.3587, 0.7241, 0.3602, 0.5376, 0.3143, 0.553, 0.2683, 0.5684, 0.267, 0.5408, 0.3587, 0.5259, 0.125, 0.6749, 0.274, 0.682, 0.267, 0.7092, 0.125, 0.7093, 0.375, 0.711, 0.375, 0.7005, 0.375, 0.7197, 0.375, 0.7267, 0.375, 0.5495, 0.375, 0.539, 0.375, 0.5233, 0.375, 0.5303, 0.375, 0.7005, 0.375, 0.5495, 0.375, 0.5303, 0.375, 0.7197, 0.125, 0.5751, 0.125, 0.5829, 0.125, 0.5829, 0.125, 0.5407, 0.125, 0.625, 0.125, 0.6671, 0.125, 0.6671, 0.125, 0.625, 0.125, 0.5829, 0.125, 0.625, 0.125, 0.625, 0.125, 0.5829, 0.125, 0.6671, 0.125, 0.6749, 0.125, 0.7093, 0.125, 0.6671, 0.125, 0.6749, 0.125, 0.6749, 0.125, 0.7093, 0.125, 0.7093, 0.125, 0.5751, 0.125, 0.5751, 0.125, 0.5407, 0.125, 0.5407, 0.6587, 0.5879, 0.6587, 0.6621, 0.6553, 0.6705, 0.6553, 0.5795, 0.6608, 0.5849, 0.6619, 0.5862, 0.6619, 0.5862, 0.6608, 0.5849, 0.7157, 0.6291, 0.7157, 0.6209, 0.719, 0.6125, 0.719, 0.6375, 0.7114, 0.6324, 0.7141, 0.6388, 0.7141, 0.6388, 0.7114, 0.6324, 0.6652, 0.5976, 0.6652, 0.625, 0.6652, 0.6524, 0.6587, 0.6621, 0.6587, 0.5879, 0.6652, 0.6524, 0.7092, 0.6257, 0.7157, 0.6291, 0.6587, 0.6621, 0.7092, 0.6257, 0.7092, 0.6243, 0.7157, 0.6209, 0.7157, 0.6291, 0.7092, 0.6243, 0.6652, 0.5976, 0.6587, 0.5879, 0.7157, 0.6209, 0.0, 0.0, 0.0, 0.0, 0.0, 0.0, 0.0, 0.0, 0.0, 0.0, 0.6652, 0.6524, 0.6652, 0.6524, 0.0, 0.0, 0.7092, 0.6257, 0.0, 0.0, 0.0, 0.0, 0.7092, 0.6243, 0.0, 0.0, 0.0, 0.0, 0.0, 0.0, 0.6345, 0.6874, 0.6345, 0.5626, 0.6413, 0.5523, 0.6413, 0.6977, 0.625, 0.6883, 0.6345, 0.6874, 0.6413, 0.6977, 0.625, 0.7031, 0.6345, 0.5626, 0.625, 0.5617, 0.625, 0.5469, 0.6413, 0.5523, 0.625, 0.6727, 0.625, 0.6883, 0.625, 0.7031, 0.625, 0.6889, 0.625, 0.5617, 0.625, 0.5773, 0.625, 0.5611, 0.625, 0.5469, 0.625, 0.5773, 0.625, 0.6727, 0.625, 0.6889, 0.625, 0.5611, 0.4473, 0.392, 0.4473, 0.4837, 0.4361, 0.4837, 0.4361, 0.392, 0.4473, 0.75, 0.4473, 0.7663, 0.4361, 0.7663, 0.4361, 0.75, 0.4907, 1.0, 0.4907, 0.858, 0.5019, 0.858, 0.5019, 1.0, 0.4907, 0.4837, 0.4907, 0.392, 0.5019, 0.392, 0.5019, 0.4837, 0.4907, 0.7663, 0.4907, 0.75, 0.5019, 0.75, 0.5019, 0.7663, 0.4907, 0.392, 0.4907, 0.25, 0.5019, 0.25, 0.5019, 0.392, 0.4907, 0.75, 0.4907, 0.75, 0.5019, 0.75, 0.5019, 0.75, 0.4907, 0.5, 0.4907, 0.5, 0.5019, 0.5, 0.5019, 0.5, 0.4907, 0.5, 0.4907, 0.4837, 0.5019, 0.4837, 0.5019, 0.5, 0.4907, 0.858, 0.4907, 0.7663, 0.5019, 0.7663, 0.5019, 0.858, 0.4473, 0.25, 0.4473, 0.392, 0.4361, 0.392, 0.4361, 0.25, 0.4473, 0.7663, 0.4473, 0.858, 0.4361, 0.858, 0.4361, 0.7663, 0.4473, 0.4837, 0.4473, 0.5, 0.4361, 0.5, 0.4361, 0.4837, 0.4473, 0.858, 0.4473, 1.0, 0.4361, 1.0, 0.4361, 0.858, 0.4473, 0.75, 0.4473, 0.75, 0.4361, 0.75, 0.4361, 0.75, 0.4473, 0.5, 0.4473, 0.5, 0.4361, 0.5, 0.4361, 0.5, 0.4473, 0.5, 0.4907, 0.5, 0.5019, 0.5, 0.4361, 0.5, 0.4907, 0.75, 0.4473, 0.75, 0.4361, 0.75, 0.5019, 0.75, 0.4473, 1.0, 0.4473, 1.0, 0.4361, 1.0, 0.4361, 1.0, 0.4907, 0.25, 0.4473, 0.25, 0.4361, 0.25, 0.5019, 0.25, 0.4473, 1.0, 0.4907, 1.0, 0.5019, 1.0, 0.4361, 1.0, 0.4907, 1.0, 0.4907, 1.0, 0.5019, 1.0, 0.5019, 1.0, 0.4473, 0.25, 0.4473, 0.25, 0.4361, 0.25, 0.4361, 0.25, 0.4907, 0.25, 0.4907, 0.25, 0.5019, 0.25, 0.5019, 0.25, 0.4473, 0.25, 0.4473, 0.25, 0.4473, 0.25, 0.4473, 0.25, 0.4473, 0.858, 0.4473, 0.7663, 0.4473, 0.7663, 0.4473, 0.858, 0.4473, 0.5, 0.4473, 0.5, 0.4473, 0.5, 0.4473, 0.5, 0.4907, 0.75, 0.4907, 0.7663, 0.4907, 0.7663, 0.4907, 0.75, 0.4907, 1.0, 0.4907, 1.0, 0.4907, 1.0, 0.4907, 1.0, 0.4907, 0.4837, 0.4907, 0.5, 0.4907, 0.5, 0.4907, 0.4837, 0.4473, 0.75, 0.4473, 0.75, 0.4473, 0.75, 0.4473, 0.75, 0.4907, 0.5, 0.4907, 0.5, 0.4907, 0.5, 0.4907, 0.5, 0.4473, 0.4837, 0.4473, 0.392, 0.4473, 0.392, 0.4473, 0.4837, 0.4473, 0.75, 0.4907, 0.75, 0.4907, 0.75, 0.4473, 0.75, 0.4473, 0.25, 0.4473, 0.25, 0.4473, 0.25, 0.4473, 0.25, 0.4473, 0.4837, 0.4473, 0.392, 0.4473, 0.392, 0.4473, 0.4837, 0.4473, 0.5, 0.4473, 0.5, 0.4473, 0.5, 0.4473, 0.5, 0.4907, 0.4837, 0.4907, 0.5, 0.4907, 0.5, 0.4907, 0.4837, 0.4907, 0.25, 0.4907, 0.25, 0.4907, 0.25, 0.4907, 0.25, 0.4473, 0.7663, 0.4473, 0.75, 0.4473, 0.75, 0.4473, 0.7663, 0.4907, 0.5, 0.4473, 0.5, 0.4473, 0.5, 0.4907, 0.5, 0.4907, 0.7663, 0.4907, 0.858, 0.4907, 0.858, 0.4907, 0.7663, 0.4907, 0.858, 0.4907, 1.0, 0.4907, 1.0, 0.4907, 0.858, 0.4473, 0.75, 0.4907, 0.75, 0.4907, 0.75, 0.4473, 0.75, 0.4473, 0.392, 0.4473, 0.25, 0.4473, 0.25, 0.4473, 0.392, 0.4907, 0.392, 0.4907, 0.4837, 0.4907, 0.4837, 0.4907, 0.392, 0.4473, 1.0, 0.4473, 1.0, 0.4473, 1.0, 0.4473, 1.0, 0.4473, 0.858, 0.4473, 0.7663, 0.4473, 0.7663, 0.4473, 0.858, 0.4473, 0.858, 0.4907, 0.858, 0.4907, 1.0, 0.4473, 1.0, 0.4907, 0.75, 0.4473, 0.75, 0.4473, 0.75, 0.4907, 0.75, 0.4473, 0.7663, 0.4907, 0.7663, 0.4907, 0.858, 0.4473, 0.858, 0.4473, 0.75, 0.4907, 0.75, 0.4907, 0.7663, 0.4473, 0.7663, 0.4473, 1.0, 0.4907, 1.0, 0.4907, 1.0, 0.4473, 1.0, 0.4473, 1.0, 0.4473, 1.0, 0.4473, 1.0, 0.4473, 1.0, 0.4473, 0.7663, 0.4473, 0.75, 0.4473, 0.75, 0.4473, 0.7663, 0.4907, 0.858, 0.4907, 1.0, 0.4907, 1.0, 0.4907, 0.858, 0.4907, 0.7663, 0.4907, 0.858, 0.4907, 0.858, 0.4907, 0.7663, 0.4907, 0.75, 0.4907, 0.75, 0.4907, 0.75, 0.4907, 0.75, 0.4473, 1.0, 0.4473, 0.858, 0.4473, 0.858, 0.4473, 1.0, 0.4907, 1.0, 0.4473, 1.0, 0.4473, 1.0, 0.4907, 1.0, 0.4473, 0.4837, 0.4907, 0.4837, 0.4907, 0.5, 0.4473, 0.5, 0.4473, 0.25, 0.4907, 0.25, 0.4907, 0.392, 0.4473, 0.392, 0.4473, 0.5, 0.4907, 0.5, 0.4907, 0.5, 0.4473, 0.5, 0.4473, 0.392, 0.4907, 0.392, 0.4907, 0.4837, 0.4473, 0.4837, 0.4907, 0.25, 0.4473, 0.25, 0.4473, 0.25, 0.4907, 0.25, 0.4907, 0.25, 0.4907, 0.392, 0.4907, 0.392, 0.4907, 0.25, 0.4473, 0.5, 0.4473, 0.4837, 0.4473, 0.4837, 0.4473, 0.5, 0.4473, 0.25, 0.4907, 0.25, 0.4907, 0.25, 0.4473, 0.25, 0.4907, 0.5, 0.4473, 0.5, 0.4473, 0.5, 0.4907, 0.5, 0.4907, 0.25, 0.4907, 0.25, 0.4907, 0.25, 0.4907, 0.25, 0.4907, 0.392, 0.4907, 0.4837, 0.4907, 0.4837, 0.4907, 0.392, 0.4473, 0.392, 0.4473, 0.25, 0.4473, 0.25, 0.4473, 0.392, 0.5019, 0.858, 0.5019, 0.7663, 0.5019, 0.7663, 0.5019, 0.858, 0.615, 0.3941, 0.512, 0.3942, 0.512, 0.3942, 0.615, 0.3941, 0.5019, 0.392, 0.625, 0.392, 0.625, 0.392, 0.5019, 0.392, 0.5019, 0.7663, 0.625, 0.77, 0.625, 0.77, 0.5019, 0.7663, 0.625, 0.858, 0.615, 0.8559, 0.615, 0.8559, 0.625, 0.858, 0.617, 0.478, 0.625, 0.48, 0.625, 0.48, 0.617, 0.478, 0.512, 0.8558, 0.615, 0.8559, 0.615, 0.8559, 0.512, 0.8558, 0.615, 0.8559, 0.617, 0.772, 0.617, 0.772, 0.615, 0.8559, 0.625, 0.392, 0.0, 0.0, 0.0, 0.0, 0.625, 0.392, 0.7291, 0.605, 0.7291, 0.645, 0.7288, 0.6541, 0.7288, 0.5959, 0.7291, 0.645, 0.7327, 0.6564, 0.733, 0.6677, 0.7288, 0.6541, 0.7327, 0.5936, 0.7291, 0.605, 0.7288, 0.5959, 0.733, 0.5823, 0.615, 0.8559, 0.617, 0.772, 0.625, 0.77, 0.625, 0.858, 0.617, 0.478, 0.615, 0.3941, 0.625, 0.392, 0.625, 0.48, 0.733, 0.5823, 0.6413, 0.5523, 0.6413, 0.5523, 0.733, 0.5823, 0.625, 0.48, 0.617, 0.478, 0.617, 0.478, 0.625, 0.48, 0.617, 0.478, 0.615, 0.3941, 0.615, 0.3941, 0.617, 0.478, 0.617, 0.772, 0.625, 0.77, 0.625, 0.77, 0.617, 0.772, 0.6413, 0.6977, 0.733, 0.6677, 0.733, 0.6677, 0.6413, 0.6977, 0.615, 0.3941, 0.625, 0.392, 0.625, 0.392, 0.615, 0.3941, 0.875, 0.6679, 0.0, 0.0, 0.0, 0.0, 0.875, 0.6679, 0.625, 0.25, 0.0, 0.0, 0.0, 0.0, 0.625, 0.392, 0.625, 0.858, 0.0, 0.0, 0.0, 0.0, 0.875, 0.6679, 0.0, 0.0, 0.625, 0.25, 0.625, 0.25, 0.0, 0.0, 0.625, 1.0, 0.625, 1.0, 0.625, 1.0, 0.625, 1.0, 0.0, 0.0, 0.0, 0.0, 0.0, 0.0, 0.0, 0.0, 0.0, 0.0, 0.875, 0.6679, 0.875, 0.6679, 0.0, 0.0, 0.625, 0.25, 0.0, 0.0, 0.0, 0.0, 0.625, 0.25, 0.625, 0.25, 0.625, 0.25, 0.625, 0.25, 0.625, 0.25, 0.0, 0.0, 0.625, 0.392, 0.625, 0.392, 0.0, 0.0, 0.625, 1.0, 0.625, 0.858, 0.625, 0.858, 0.625, 1.0, 0.0, 0.0, 0.0, 0.0, 0.0, 0.0, 0.0, 0.0, 0.625, 0.858, 0.625, 0.392, 0.0, 0.0, 0.0, 0.0, 0.7327, 0.6564, 0.7327, 0.5936, 0.733, 0.5823, 0.733, 0.6677, 0.7327, 0.6564, 0.7327, 0.5936, 0.7327, 0.5936, 0.7327, 0.6564, 0.7327, 0.5936, 0.733, 0.5823, 0.733, 0.5823, 0.7327, 0.5936, 0.0, 0.0, 0.0, 0.0, 0.0, 0.0, 0.0, 0.0, 0.733, 0.6677, 0.7327, 0.6564, 0.7327, 0.6564, 0.733, 0.6677, 0.51, 0.4812, 0.617, 0.478, 0.625, 0.48, 0.5019, 0.4837, 0.512, 0.8558, 0.615, 0.8559, 0.625, 0.858, 0.5019, 0.858, 0.615, 0.3941, 0.512, 0.3942, 0.5019, 0.392, 0.625, 0.392, 0.512, 0.3942, 0.51, 0.4812, 0.5019, 0.4837, 0.5019, 0.392, 0.617, 0.772, 0.51, 0.7688, 0.5019, 0.7663, 0.625, 0.77, 0.51, 0.7688, 0.512, 0.8558, 0.5019, 0.858, 0.5019, 0.7663, 0.512, 0.3942, 0.51, 0.4812, 0.51, 0.4812, 0.512, 0.3942, 0.625, 0.48, 0.5019, 0.4837, 0.5019, 0.4837, 0.625, 0.48, 0.615, 0.8559, 0.625, 0.858, 0.625, 0.858, 0.615, 0.8559, 0.625, 0.392, 0.615, 0.3941, 0.615, 0.3941, 0.625, 0.392, 0.5019, 0.4837, 0.5019, 0.392, 0.5019, 0.392, 0.5019, 0.4837, 0.617, 0.772, 0.51, 0.7688, 0.51, 0.7688, 0.617, 0.772, 0.625, 0.858, 0.5019, 0.858, 0.5019, 0.858, 0.625, 0.858, 0.51, 0.7688, 0.512, 0.8558, 0.512, 0.8558, 0.51, 0.7688, 0.625, 0.77, 0.617, 0.772, 0.617, 0.772, 0.625, 0.77, 0.51, 0.4812, 0.617, 0.478, 0.617, 0.478, 0.51, 0.4812, 0.5019, 0.5, 0.5019, 0.5, 0.5019, 0.5, 0.5019, 0.5, 0.6159, 0.7065, 0.615, 0.6948, 0.615, 0.6948, 0.6159, 0.7065, 0.625, 0.77, 0.5019, 0.7663, 0.5019, 0.7663, 0.625, 0.77, 0.625, 0.5611, 0.5019, 0.5, 0.5019, 0.5, 0.625, 0.5611, 0.615, 0.6948, 0.5121, 0.7453, 0.5121, 0.7453, 0.615, 0.6948, 0.5019, 0.7663, 0.5019, 0.75, 0.5019, 0.75, 0.5019, 0.7663, 0.5087, 0.7645, 0.618, 0.7679, 0.618, 0.7679, 0.5087, 0.7645, 0.625, 0.5469, 0.625, 0.5611, 0.625, 0.5611, 0.625, 0.5469, 0.5114, 0.7464, 0.5087, 0.7645, 0.5087, 0.7645, 0.5114, 0.7464, 0.5087, 0.4855, 0.5092, 0.4992, 0.5092, 0.4992, 0.5087, 0.4855, 0.5019, 0.75, 0.5019, 0.75, 0.5019, 0.75, 0.5019, 0.75, 0.6173, 0.4961, 0.618, 0.4821, 0.618, 0.4821, 0.6173, 0.4961, 0.618, 0.7679, 0.6173, 0.7539, 0.625, 0.7544, 0.625, 0.77, 0.618, 0.4821, 0.5087, 0.4855, 0.5019, 0.4837, 0.625, 0.48, 0.6173, 0.4961, 0.618, 0.4821, 0.625, 0.48, 0.625, 0.4956, 0.5114, 0.7464, 0.5087, 0.7645, 0.5019, 0.7663, 0.5019, 0.75, 0.615, 0.6948, 0.5121, 0.7453, 0.5019, 0.75, 0.625, 0.6889, 0.6159, 0.7065, 0.615, 0.6948, 0.625, 0.6889, 0.625, 0.7031, 0.5121, 0.7453, 0.5114, 0.7464, 0.5019, 0.75, 0.5019, 0.75, 0.615, 0.5552, 0.6159, 0.5435, 0.625, 0.5469, 0.625, 0.5611, 0.5121, 0.5047, 0.615, 0.5552, 0.625, 0.5611, 0.5019, 0.5, 0.5092, 0.4992, 0.5121, 0.5047, 0.5019, 0.5, 0.5019, 0.5, 0.5087, 0.4855, 0.5092, 0.4992, 0.5019, 0.5, 0.5019, 0.4837, 0.5087, 0.7645, 0.618, 0.7679, 0.625, 0.77, 0.5019, 0.7663, 0.625, 0.7031, 0.6413, 0.6977, 0.6413, 0.6977, 0.625, 0.7031, 0.5121, 0.7453, 0.5114, 0.7464, 0.5114, 0.7464, 0.5121, 0.7453, 0.6413, 0.5523, 0.625, 0.5469, 0.625, 0.5469, 0.6413, 0.5523, 0.5019, 0.4837, 0.625, 0.48, 0.625, 0.48, 0.5019, 0.4837, 0.615, 0.5552, 0.6159, 0.5435, 0.6159, 0.5435, 0.615, 0.5552, 0.5019, 0.5, 0.5019, 0.4837, 0.5019, 0.4837, 0.5019, 0.5, 0.618, 0.7679, 0.6173, 0.7539, 0.6173, 0.7539, 0.618, 0.7679, 0.5019, 0.75, 0.625, 0.6889, 0.625, 0.6889, 0.5019, 0.75, 0.5121, 0.5047, 0.615, 0.5552, 0.615, 0.5552, 0.5121, 0.5047, 0.618, 0.4821, 0.5087, 0.4855, 0.5087, 0.4855, 0.618, 0.4821, 0.625, 0.6889, 0.625, 0.7031, 0.625, 0.7031, 0.625, 0.6889, 0.5092, 0.4992, 0.5121, 0.5047, 0.5121, 0.5047, 0.5092, 0.4992, 0.625, 0.6803, 0.625, 0.5697, 0.625, 0.5617, 0.625, 0.6883, 0.625, 0.6678, 0.625, 0.6803, 0.625, 0.6883, 0.625, 0.6727, 0.625, 0.5697, 0.625, 0.5822, 0.625, 0.5773, 0.625, 0.5617, 0.625, 0.5822, 0.625, 0.6678, 0.625, 0.6727, 0.625, 0.5773, 0.625, 0.5697, 0.625, 0.6803, 0.625, 0.6678, 0.625, 0.5822, 0.625, 0.5697, 0.625, 0.6803, 0.625, 0.6803, 0.625, 0.5697, 0.625, 0.6678, 0.625, 0.5822, 0.625, 0.5822, 0.625, 0.6678, 0.625, 0.6803, 0.625, 0.6678, 0.625, 0.6678, 0.625, 0.6803, 0.6619, 0.6638, 0.7141, 0.6388, 0.719, 0.6375, 0.6553, 0.6705, 0.7141, 0.6112, 0.6619, 0.5862, 0.6553, 0.5795, 0.719, 0.6125, 0.7114, 0.6324, 0.6608, 0.6651, 0.6587, 0.6621, 0.7157, 0.6291, 0.6608, 0.5849, 0.7114, 0.6176, 0.7157, 0.6209, 0.6587, 0.5879, 0.6619, 0.5862, 0.6608, 0.5849, 0.6587, 0.5879, 0.6553, 0.5795, 0.6608, 0.6651, 0.6619, 0.6638, 0.6553, 0.6705, 0.6587, 0.6621, 0.7141, 0.6388, 0.7114, 0.6324, 0.7157, 0.6291, 0.719, 0.6375, 0.7114, 0.6176, 0.7141, 0.6112, 0.719, 0.6125, 0.7157, 0.6209, 0.6608, 0.6651, 0.7114, 0.6324, 0.7141, 0.6388, 0.6619, 0.6638, 0.7114, 0.6176, 0.6608, 0.5849, 0.6619, 0.5862, 0.7141, 0.6112, 0.6608, 0.6651, 0.7114, 0.6324, 0.7114, 0.6324, 0.6608, 0.6651, 0.7141, 0.6388, 0.6619, 0.6638, 0.6619, 0.6638, 0.7141, 0.6388, 0.7141, 0.6112, 0.7114, 0.6176, 0.7114, 0.6176, 0.7141, 0.6112, 0.6619, 0.6638, 0.6608, 0.6651, 0.6608, 0.6651, 0.6619, 0.6638, 0.7114, 0.6176, 0.6608, 0.5849, 0.6608, 0.5849, 0.7114, 0.6176, 0.6619, 0.5862, 0.7141, 0.6112, 0.7141, 0.6112, 0.6619, 0.5862, 0.7746, 0.7023, 0.4661, 0.9354, 0.5019, 1.0, 0.875, 0.6679, 0.4834, 0.2665, 0.5727, 0.2755, 0.625, 0.25, 0.5019, 0.25, 0.1682, 0.514, 0.4123, 0.286, 0.4361, 0.25, 0.125, 0.5407, 0.1892, 0.7694, 0.1515, 0.7092, 0.125, 0.7093, 0.125, 0.75, 0.1574, 0.5502, 0.1682, 0.514, 0.125, 0.5407, 0.125, 0.5829, 0.4123, 0.286, 0.4834, 0.2665, 0.5019, 0.25, 0.4361, 0.25, 0.4661, 0.9354, 0.1892, 0.7694, 0.125, 0.75, 0.5019, 1.0, 0.1314, 0.6576, 0.1309, 0.6234, 0.125, 0.625, 0.125, 0.6671, 0.1309, 0.6234, 0.1305, 0.5892, 0.125, 0.5829, 0.125, 0.625, 0.1515, 0.7092, 0.1614, 0.6814, 0.125, 0.6671, 0.125, 0.7093, 0.5727, 0.2755, 0.1574, 0.5502, 0.125, 0.5829, 0.625, 0.25, 0.1614, 0.6814, 0.7746, 0.7023, 0.875, 0.6679, 0.125, 0.6671, 0.1751, 0.6117, 0.1789, 0.6406, 0.1864, 0.6471, 0.1811, 0.6101, 0.1714, 0.5827, 0.1751, 0.6117, 0.1811, 0.6101, 0.1757, 0.5731, 0.1789, 0.6406, 0.1314, 0.6576, 0.125, 0.6671, 0.1864, 0.6471, 0.1305, 0.5892, 0.1714, 0.5827, 0.1757, 0.5731, 0.125, 0.5829, 0.4834, 0.2665, 0.4123, 0.286, 0.1682, 0.514, 0.1574, 0.5502, 0.5727, 0.2755, 0.7746, 0.7023, 0.1614, 0.6814, 0.1515, 0.7092, 0.1892, 0.7694, 0.4661, 0.9354, 0.1789, 0.6406, 0.1751, 0.6117, 0.1309, 0.6234, 0.1314, 0.6576, 0.1751, 0.6117, 0.1714, 0.5827, 0.1305, 0.5892, 0.1309, 0.6234, 0.1305, 0.5892, 0.1309, 0.6234, 0.1309, 0.6234, 0.1305, 0.5892, 0.5727, 0.2755, 0.4834, 0.2665, 0.4834, 0.2665, 0.5727, 0.2755, 0.1614, 0.6814, 0.1515, 0.7092, 0.1515, 0.7092, 0.1614, 0.6814, 0.4123, 0.286, 0.1682, 0.514, 0.1682, 0.514, 0.4123, 0.286, 0.1574, 0.5502, 0.5727, 0.2755, 0.5727, 0.2755, 0.1574, 0.5502, 0.1515, 0.7092, 0.1892, 0.7694, 0.1892, 0.7694, 0.1515, 0.7092, 0.7746, 0.7023, 0.1614, 0.6814, 0.1614, 0.6814, 0.7746, 0.7023, 0.1682, 0.514, 0.1574, 0.5502, 0.1574, 0.5502, 0.1682, 0.514, 0.1789, 0.6406, 0.1751, 0.6117, 0.1751, 0.6117, 0.1789, 0.6406, 0.4834, 0.2665, 0.4123, 0.286, 0.4123, 0.286, 0.4834, 0.2665, 0.1751, 0.6117, 0.1714, 0.5827, 0.1714, 0.5827, 0.1751, 0.6117, 0.1892, 0.7694, 0.4661, 0.9354, 0.4661, 0.9354, 0.1892, 0.7694, 0.321, 0.6895, 0.32, 0.634, 0.32, 0.634, 0.321, 0.6895, 0.276, 0.6406, 0.3118, 0.6353, 0.3118, 0.6353, 0.276, 0.6406, 0.32, 0.634, 0.3561, 0.6328, 0.3561, 0.6328, 0.32, 0.634, 0.3157, 0.6252, 0.3602, 0.6252, 0.3561, 0.6328, 0.32, 0.634, 0.3602, 0.6252, 0.3602, 0.7128, 0.3562, 0.7033, 0.3561, 0.6328, 0.3602, 0.7128, 0.3171, 0.6974, 0.321, 0.6895, 0.3562, 0.7033, 0.3171, 0.6974, 0.3157, 0.6252, 0.32, 0.634, 0.321, 0.6895, 0.2712, 0.6252, 0.3157, 0.6252, 0.3118, 0.6353, 0.276, 0.6406, 0.3157, 0.6252, 0.3171, 0.6974, 0.3129, 0.6854, 0.3118, 0.6353, 0.3171, 0.6974, 0.274, 0.682, 0.2773, 0.6675, 0.3129, 0.6854, 0.274, 0.682, 0.2712, 0.6252, 0.276, 0.6406, 0.2773, 0.6675, 0.2683, 0.5684, 0.3143, 0.553, 0.3102, 0.5649, 0.2733, 0.5829, 0.3143, 0.553, 0.3157, 0.6252, 0.3113, 0.6151, 0.3102, 0.5649, 0.3157, 0.6252, 0.2712, 0.6252, 0.2746, 0.6098, 0.3113, 0.6151, 0.2712, 0.6252, 0.2683, 0.5684, 0.2733, 0.5829, 0.2746, 0.6098, 0.3143, 0.553, 0.3602, 0.5376, 0.356, 0.5471, 0.3187, 0.5609, 0.3602, 0.5376, 0.3602, 0.6252, 0.3561, 0.6176, 0.356, 0.5471, 0.3602, 0.6252, 0.3157, 0.6252, 0.3197, 0.6164, 0.3561, 0.6176, 0.3157, 0.6252, 0.3143, 0.553, 0.3187, 0.5609, 0.3197, 0.6164, 0.32, 0.634, 0.3561, 0.6328, 0.3562, 0.7033, 0.321, 0.6895, 0.276, 0.6406, 0.3118, 0.6353, 0.3129, 0.6854, 0.2773, 0.6675, 0.2733, 0.5829, 0.3102, 0.5649, 0.3113, 0.6151, 0.2746, 0.6098, 0.3187, 0.5609, 0.356, 0.5471, 0.3561, 0.6176, 0.3197, 0.6164, 0.2773, 0.6675, 0.276, 0.6406, 0.276, 0.6406, 0.2773, 0.6675, 0.3187, 0.5609, 0.356, 0.5471, 0.356, 0.5471, 0.3187, 0.5609, 0.3561, 0.6328, 0.3562, 0.7033, 0.3562, 0.7033, 0.3561, 0.6328, 0.2746, 0.6098, 0.2733, 0.5829, 0.2733, 0.5829, 0.2746, 0.6098, 0.3118, 0.6353, 0.3129, 0.6854, 0.3129, 0.6854, 0.3118, 0.6353, 0.3197, 0.6164, 0.3187, 0.5609, 0.3187, 0.5609, 0.3197, 0.6164, 0.3562, 0.7033, 0.321, 0.6895, 0.321, 0.6895, 0.3562, 0.7033, 0.3102, 0.5649, 0.3113, 0.6151, 0.3113, 0.6151, 0.3102, 0.5649, 0.3129, 0.6854, 0.2773, 0.6675, 0.2773, 0.6675, 0.3129, 0.6854, 0.356, 0.5471, 0.3561, 0.6176, 0.3561, 0.6176, 0.356, 0.5471, 0.3113, 0.6151, 0.2746, 0.6098, 0.2746, 0.6098, 0.3113, 0.6151, 0.3561, 0.6176, 0.3197, 0.6164, 0.3197, 0.6164, 0.3561, 0.6176, 0.125, 0.5751, 0.2683, 0.5684, 0.2543, 0.5802, 0.1396, 0.5856, 0.2683, 0.5684, 0.2712, 0.6252, 0.2564, 0.6252, 0.2543, 0.5802, 0.2712, 0.6252, 0.274, 0.682, 0.2585, 0.6702, 0.2564, 0.6252, 0.274, 0.682, 0.125, 0.6749, 0.1399, 0.6645, 0.2585, 0.6702, 0.125, 0.6749, 0.125, 0.6671, 0.1399, 0.6696, 0.1399, 0.6645, 0.125, 0.6671, 0.125, 0.625, 0.1397, 0.625, 0.1399, 0.6696, 0.125, 0.625, 0.125, 0.5829, 0.1395, 0.5805, 0.1397, 0.625, 0.125, 0.5829, 0.125, 0.5751, 0.1396, 0.5856, 0.1395, 0.5805, 0.1396, 0.5856, 0.2543, 0.5802, 0.2564, 0.6252, 0.2585, 0.6702, 0.1399, 0.6645, 0.1399, 0.6696, 0.1397, 0.625, 0.1395, 0.5805, 0.1399, 0.6696, 0.1397, 0.625, 0.1397, 0.625, 0.1399, 0.6696, 0.2585, 0.6702, 0.1399, 0.6645, 0.1399, 0.6645, 0.2585, 0.6702, 0.2543, 0.5802, 0.2564, 0.6252, 0.2564, 0.6252, 0.2543, 0.5802, 0.1396, 0.5856, 0.2543, 0.5802, 0.2543, 0.5802, 0.1396, 0.5856, 0.1397, 0.625, 0.1395, 0.5805, 0.1395, 0.5805, 0.1397, 0.625, 0.1399, 0.6645, 0.1399, 0.6696, 0.1399, 0.6696, 0.1399, 0.6645, 0.2564, 0.6252, 0.2585, 0.6702, 0.2585, 0.6702, 0.2564, 0.6252])
me_cube.materials.append(mat_material)
me_cube.use_mirror_x = True
me_cube.use_mirror_vertex_groups = False
me_cube.update()

# ---- objects
ob_cube = bpy.data.objects.new('Cube', me_cube)
ob_light = bpy.data.objects.new('Light', light_light)
ob_camera = bpy.data.objects.new('Camera', cam_camera)

# ---- transforms, parenting, visibility, modifiers, constraints
ob_cube.location = (0.0, 0.0, 0.0)
ob_cube.scale = (40.0, 30.0, 20.0)
ob_cube.lock_rotations_4d = False
ob_cube.empty_display_type = 'ARROWS'
ob_cube.lineart.crease_threshold = 0.0
ob_cube.use_mesh_mirror_x = True
ob_light.location = (4.076, 1.005, 5.904)
ob_light.rotation_euler = (0.6503, 0.05522, 1.866)
ob_light.lock_rotations_4d = False
ob_light.empty_display_type = 'ARROWS'
ob_light.color = (0.0, 0.0, 0.0, 0.0)
ob_light.lineart.crease_threshold = 0.0
ob_camera.location = (7.359, -6.926, 4.958)
ob_camera.rotation_euler = (1.109, 0.0, 0.8149)
ob_camera.lock_rotations_4d = False
ob_camera.empty_display_type = 'ARROWS'
ob_camera.color = (0.0, 0.0, 0.0, 0.0)
ob_camera.display_type = 'WIRE'
ob_camera.lineart.crease_threshold = 0.0

# ---- collection membership
col_collection.objects.link(ob_cube)
col_collection.objects.link(ob_light)
col_collection.objects.link(ob_camera)

# ---- scene / render settings (as saved in the file)
scene.camera = ob_camera
scene.frame_start = 1; scene.frame_end = 250; scene.frame_set(1)
scene.render.engine = 'BLENDER_EEVEE_NEXT'
scene.cycles.sampling_pattern = 'TABULATED_SOBOL'
scene.view_settings.view_transform = 'Filmic'
bpy.context.view_layer.update()
